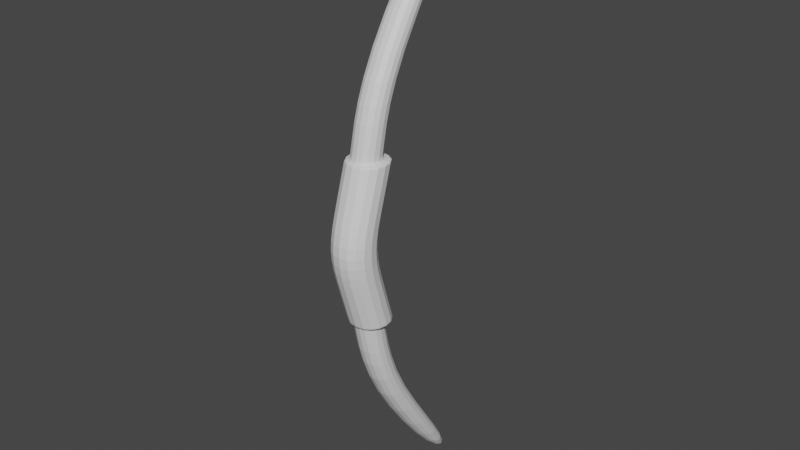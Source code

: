 # Source: Dev_Bow.blend  (saved by Blender 2.80.75; exported with 4.5.12 LTS)
import bpy
from mathutils import Matrix  # noqa: F401  (used for matrix-valued properties, if any)

bpy.ops.wm.read_factory_settings(use_empty=True)
scene = bpy.context.scene
scene.name = 'Scene'

# ---- collections
col_collection = bpy.data.collections.new('Collection'); scene.collection.children.link(col_collection)

# ---- materials (node trees are filled in below, after node groups)
mat_material_001 = bpy.data.materials.new('Material.001')
mat_material_001.use_transparent_shadow = False
mat_material_002 = bpy.data.materials.new('Material.002')
mat_material_002.use_transparent_shadow = False

# ---- material node trees
mat_material_001.use_nodes = True; mat_material_001.node_tree.nodes.clear()
_N = mat_material_001.node_tree.nodes; _L = mat_material_001.node_tree.links
n0 = _N.new('ShaderNodeOutputMaterial'); n0.name = 'Material Output'; n0.location = (300, 300)
n1 = _N.new('ShaderNodeBsdfPrincipled'); n1.name = 'Principled BSDF'; n1.location = (10, 300)
n1.distribution = 'GGX'
n1.subsurface_method = 'BURLEY'
n1.inputs[3].default_value = 1.45
n1.inputs[27].default_value = (0.0, 0.0, 0.0, 1.0)
n1.inputs[28].default_value = 1.0
_L.new(n1.outputs[0], n0.inputs[0])
n0.is_active_output = True
mat_material_002.use_nodes = True; mat_material_002.node_tree.nodes.clear()
_N = mat_material_002.node_tree.nodes; _L = mat_material_002.node_tree.links
n0 = _N.new('ShaderNodeOutputMaterial'); n0.name = 'Material Output'; n0.location = (300, 300)
n1 = _N.new('ShaderNodeBsdfPrincipled'); n1.name = 'Principled BSDF'; n1.location = (10, 300)
n1.distribution = 'GGX'
n1.subsurface_method = 'BURLEY'
n1.inputs[3].default_value = 1.45
n1.inputs[27].default_value = (0.0, 0.0, 0.0, 1.0)
n1.inputs[28].default_value = 1.0
_L.new(n1.outputs[0], n0.inputs[0])
n0.is_active_output = True

# ---- world
world_world = bpy.data.worlds.new('World'); scene.world = world_world
world_world.use_nodes = True; world_world.node_tree.nodes.clear()
_N = world_world.node_tree.nodes; _L = world_world.node_tree.links
n0 = _N.new('ShaderNodeOutputWorld'); n0.name = 'World Output'; n0.location = (300, 300)
n1 = _N.new('ShaderNodeBackground'); n1.name = 'Background'; n1.location = (10, 300)
n1.inputs[0].default_value = (0.05088, 0.05088, 0.05088, 1.0)
_L.new(n1.outputs[0], n0.inputs[0])
n0.is_active_output = True
world_world.color = (0.05088, 0.05088, 0.05088)
world_world.use_sun_shadow = False
world_world.sun_shadow_jitter_overblur = 0.0

# ---- meshes
me_cube_002 = bpy.data.meshes.new('Cube.002')
me_cube_002.from_pydata([(-1.0, -1.0, -19.9), (-1.0, -1.0, 19.9), (-1.0, 1.0, -19.9), (-1.0, 1.0, 19.9), (1.0, -1.0, -19.9), (1.0, -1.0, 19.9), (1.0, 1.0, -19.9), (1.0, 1.0, 19.9), (-1.0, -7.758, 10.75), (-1.0, -5.758, 10.75), (1.0, -5.758, 10.75), (1.0, -7.758, 10.75), (-1.0, -5.75, -10.77), (1.0, -5.75, -10.77), (1.0, -7.75, -10.77), (-1.0, -7.75, -10.77), (-1.0, -6.879, 5.373), (1.0, -6.879, 5.373), (1.0, -8.879, 5.373), (-1.0, -8.879, 5.373), (-1.0, -8.875, -5.383), (-1.0, -6.875, -5.383), (1.0, -6.875, -5.383), (1.0, -8.875, -5.383), (-1.449, -10.75, 0.0), (-1.449, -7.854, 0.0), (1.449, -7.854, 0.0), (1.449, -10.75, 0.0), (-1.449, -6.23, 5.373), (1.449, -6.23, 5.373), (1.449, -9.127, 5.373), (-1.449, -9.127, 5.373), (-1.449, -9.121, -5.383), (-1.449, -6.224, -5.383), (1.449, -6.224, -5.383), (1.449, -9.121, -5.383), (-1.449, -7.042, 2.687), (1.449, -7.042, 2.687), (1.449, -9.939, 2.687), (-1.449, -9.939, 2.687), (-1.449, -9.936, -2.691), (-1.449, -7.039, -2.691), (1.449, -7.039, -2.691), (1.449, -9.936, -2.691), (-1.0, -8.807, 5.721), (-1.0, -6.807, 5.721), (1.0, -6.807, 5.721), (1.0, -8.807, 5.721), (-1.0, -8.727, 6.104), (-1.0, -6.727, 6.104), (1.0, -6.727, 6.104), (1.0, -8.727, 6.104), (-1.449, -9.19, 5.166), (-1.449, -6.293, 5.166), (1.449, -6.293, 5.166), (1.449, -9.19, 5.166), (-1.449, -6.341, 5.005), (1.449, -6.341, 5.005), (1.449, -9.238, 5.005), (-1.449, -9.238, 5.005), (-1.449, -6.295, -5.15), (1.449, -6.295, -5.15), (1.449, -9.192, -5.15), (-1.449, -9.192, -5.15), (-1.449, -9.267, -4.9), (-1.449, -6.37, -4.9), (1.449, -6.37, -4.9), (1.449, -9.267, -4.9), (-1.0, -6.837, -5.565), (1.0, -6.837, -5.565), (1.0, -8.837, -5.565), (-1.0, -8.837, -5.565), (-1.0, -6.792, -5.777), (1.0, -6.792, -5.777), (1.0, -8.792, -5.777), (-1.0, -8.792, -5.777)], [], [(8, 1, 3, 9), (9, 3, 7, 10), (10, 7, 5, 11), (11, 5, 1, 8), (2, 6, 4, 0), (7, 3, 1, 5), (51, 11, 8, 48), (50, 10, 11, 51), (49, 9, 10, 50), (48, 8, 9, 49), (0, 15, 12, 2), (2, 12, 13, 6), (6, 13, 14, 4), (4, 14, 15, 0), (71, 20, 21, 68), (68, 21, 22, 69), (69, 22, 23, 70), (70, 23, 20, 71), (22, 21, 33, 34), (19, 16, 28, 31), (20, 23, 35, 32), (17, 18, 30, 29), (21, 20, 32, 33), (23, 22, 34, 35), (16, 17, 29, 28), (18, 19, 31, 30), (43, 27, 24, 40), (42, 26, 27, 43), (41, 25, 26, 42), (40, 24, 25, 41), (52, 31, 28, 53), (53, 28, 29, 54), (54, 29, 30, 55), (55, 30, 31, 52), (27, 38, 39, 24), (26, 37, 38, 27), (25, 36, 37, 26), (24, 39, 36, 25), (64, 40, 41, 65), (65, 41, 42, 66), (66, 42, 43, 67), (67, 43, 40, 64), (19, 44, 45, 16), (16, 45, 46, 17), (17, 46, 47, 18), (18, 47, 44, 19), (44, 48, 49, 45), (45, 49, 50, 46), (46, 50, 51, 47), (47, 51, 48, 44), (58, 55, 52, 59), (57, 54, 55, 58), (56, 53, 54, 57), (59, 52, 53, 56), (39, 59, 56, 36), (36, 56, 57, 37), (37, 57, 58, 38), (38, 58, 59, 39), (35, 62, 63, 32), (34, 61, 62, 35), (33, 60, 61, 34), (32, 63, 60, 33), (62, 67, 64, 63), (61, 66, 67, 62), (60, 65, 66, 61), (63, 64, 65, 60), (74, 70, 71, 75), (73, 69, 70, 74), (72, 68, 69, 73), (75, 71, 68, 72), (15, 75, 72, 12), (12, 72, 73, 13), (13, 73, 74, 14), (14, 74, 75, 15)])
me_cube_002.polygons.foreach_set('material_index', [1, 1, 1, 1, 1, 1, 1, 1, 1, 1, 1, 1, 1, 1, 1, 1, 1, 1, 0, 0, 0, 0, 0, 0, 0, 0, 0, 0, 0, 0, 0, 0, 0, 0, 0, 0, 0, 0, 0, 0, 0, 0, 1, 1, 1, 1, 1, 1, 1, 1, 0, 0, 0, 0, 0, 0, 0, 0, 0, 0, 0, 0, 0, 0, 0, 0, 1, 1, 1, 1, 1, 1, 1, 1])
_uv = me_cube_002.uv_layers.new(name='UVMap')
_uv.uv.foreach_set('vector', [0.5311, 0.0, 0.625, 0.0, 0.625, 0.25, 0.5311, 0.25, 0.5311, 0.25, 0.625, 0.25, 0.625, 0.5, 0.5311, 0.5, 0.5311, 0.5, 0.625, 0.5, 0.625, 0.75, 0.5311, 0.75, 0.5311, 0.75, 0.625, 0.75, 0.625, 1.0, 0.5311, 1.0, 0.125, 0.5, 0.375, 0.5, 0.375, 0.75, 0.125, 0.75, 0.625, 0.5, 0.875, 0.5, 0.875, 0.75, 0.625, 0.75, 0.5177, 0.75, 0.5311, 0.75, 0.5311, 1.0, 0.5177, 1.0, 0.5177, 0.5, 0.5311, 0.5, 0.5311, 0.75, 0.5177, 0.75, 0.5177, 0.25, 0.5311, 0.25, 0.5311, 0.5, 0.5177, 0.5, 0.5177, 0.0, 0.5311, 0.0, 0.5311, 0.25, 0.5177, 0.25, 0.375, 0.0, 0.4688, 0.0, 0.4687, 0.25, 0.375, 0.25, 0.375, 0.25, 0.4687, 0.25, 0.4687, 0.5, 0.375, 0.5, 0.375, 0.5, 0.4687, 0.5, 0.4687, 0.75, 0.375, 0.75, 0.375, 0.75, 0.4687, 0.75, 0.4688, 1.0, 0.375, 1.0, 0.4838, 0.0, 0.4844, 0.0, 0.4844, 0.25, 0.4838, 0.25, 0.4838, 0.25, 0.4844, 0.25, 0.4844, 0.5, 0.4838, 0.5, 0.4838, 0.5, 0.4844, 0.5, 0.4844, 0.75, 0.4838, 0.75, 0.4838, 0.75, 0.4844, 0.75, 0.4844, 1.0, 0.4838, 1.0, 0.4844, 0.5, 0.4844, 0.25, 0.4844, 0.25, 0.4844, 0.5, 0.5156, 0.0, 0.5156, 0.25, 0.5156, 0.25, 0.5156, 0.0, 0.4844, 1.0, 0.4844, 0.75, 0.4844, 0.75, 0.4844, 1.0, 0.5156, 0.5, 0.5156, 0.75, 0.5156, 0.75, 0.5156, 0.5, 0.4844, 0.25, 0.4844, 0.0, 0.4844, 0.0, 0.4844, 0.25, 0.4844, 0.75, 0.4844, 0.5, 0.4844, 0.5, 0.4844, 0.75, 0.5156, 0.25, 0.5156, 0.5, 0.5156, 0.5, 0.5156, 0.25, 0.5156, 0.75, 0.5156, 1.0, 0.5156, 1.0, 0.5156, 0.75, 0.4922, 0.75, 0.5, 0.75, 0.5, 1.0, 0.4922, 1.0, 0.4922, 0.5, 0.5, 0.5, 0.5, 0.75, 0.4922, 0.75, 0.4922, 0.25, 0.5, 0.25, 0.5, 0.5, 0.4922, 0.5, 0.4922, 0.0, 0.5, 0.0, 0.5, 0.25, 0.4922, 0.25, 0.515, 0.0, 0.5156, 0.0, 0.5156, 0.25, 0.515, 0.25, 0.515, 0.25, 0.5156, 0.25, 0.5156, 0.5, 0.515, 0.5, 0.515, 0.5, 0.5156, 0.5, 0.5156, 0.75, 0.515, 0.75, 0.515, 0.75, 0.5156, 0.75, 0.5156, 1.0, 0.515, 1.0, 0.5, 0.75, 0.5078, 0.75, 0.5078, 1.0, 0.5, 1.0, 0.5, 0.5, 0.5078, 0.5, 0.5078, 0.75, 0.5, 0.75, 0.5, 0.25, 0.5078, 0.25, 0.5078, 0.5, 0.5, 0.5, 0.5, 0.0, 0.5078, 0.0, 0.5078, 0.25, 0.5, 0.25, 0.4858, 0.0, 0.4922, 0.0, 0.4922, 0.25, 0.4858, 0.25, 0.4858, 0.25, 0.4922, 0.25, 0.4922, 0.5, 0.4858, 0.5, 0.4858, 0.5, 0.4922, 0.5, 0.4922, 0.75, 0.4858, 0.75, 0.4858, 0.75, 0.4922, 0.75, 0.4922, 1.0, 0.4858, 1.0, 0.5156, 0.0, 0.5166, 0.0, 0.5166, 0.25, 0.5156, 0.25, 0.5156, 0.25, 0.5166, 0.25, 0.5166, 0.5, 0.5156, 0.5, 0.5156, 0.5, 0.5166, 0.5, 0.5166, 0.75, 0.5156, 0.75, 0.5156, 0.75, 0.5166, 0.75, 0.5166, 1.0, 0.5156, 1.0, 0.5166, 0.0, 0.5177, 0.0, 0.5177, 0.25, 0.5166, 0.25, 0.5166, 0.25, 0.5177, 0.25, 0.5177, 0.5, 0.5166, 0.5, 0.5166, 0.5, 0.5177, 0.5, 0.5177, 0.75, 0.5166, 0.75, 0.5166, 0.75, 0.5177, 0.75, 0.5177, 1.0, 0.5166, 1.0, 0.5145, 0.75, 0.515, 0.75, 0.515, 1.0, 0.5145, 1.0, 0.5145, 0.5, 0.515, 0.5, 0.515, 0.75, 0.5145, 0.75, 0.5145, 0.25, 0.515, 0.25, 0.515, 0.5, 0.5145, 0.5, 0.5145, 0.0, 0.515, 0.0, 0.515, 0.25, 0.5145, 0.25, 0.5078, 0.0, 0.5145, 0.0, 0.5145, 0.25, 0.5078, 0.25, 0.5078, 0.25, 0.5145, 0.25, 0.5145, 0.5, 0.5078, 0.5, 0.5078, 0.5, 0.5145, 0.5, 0.5145, 0.75, 0.5078, 0.75, 0.5078, 0.75, 0.5145, 0.75, 0.5145, 1.0, 0.5078, 1.0, 0.4844, 0.75, 0.4851, 0.75, 0.4851, 1.0, 0.4844, 1.0, 0.4844, 0.5, 0.4851, 0.5, 0.4851, 0.75, 0.4844, 0.75, 0.4844, 0.25, 0.4851, 0.25, 0.4851, 0.5, 0.4844, 0.5, 0.4844, 0.0, 0.4851, 0.0, 0.4851, 0.25, 0.4844, 0.25, 0.4851, 0.75, 0.4858, 0.75, 0.4858, 1.0, 0.4851, 1.0, 0.4851, 0.5, 0.4858, 0.5, 0.4858, 0.75, 0.4851, 0.75, 0.4851, 0.25, 0.4858, 0.25, 0.4858, 0.5, 0.4851, 0.5, 0.4851, 0.0, 0.4858, 0.0, 0.4858, 0.25, 0.4851, 0.25, 0.4832, 0.75, 0.4838, 0.75, 0.4838, 1.0, 0.4832, 1.0, 0.4832, 0.5, 0.4838, 0.5, 0.4838, 0.75, 0.4832, 0.75, 0.4832, 0.25, 0.4838, 0.25, 0.4838, 0.5, 0.4832, 0.5, 0.4832, 0.0, 0.4838, 0.0, 0.4838, 0.25, 0.4832, 0.25, 0.4688, 0.0, 0.4832, 0.0, 0.4832, 0.25, 0.4687, 0.25, 0.4687, 0.25, 0.4832, 0.25, 0.4832, 0.5, 0.4687, 0.5, 0.4687, 0.5, 0.4832, 0.5, 0.4832, 0.75, 0.4687, 0.75, 0.4687, 0.75, 0.4832, 0.75, 0.4832, 1.0, 0.4688, 1.0])
me_cube_002.materials.append(mat_material_001)
me_cube_002.materials.append(mat_material_002)
me_cube_002.use_remesh_preserve_volume = False
me_cube_002.use_remesh_preserve_attributes = False
me_cube_002.use_mirror_vertex_groups = False
me_cube_002.update()

# ---- objects
ob_cube = bpy.data.objects.new('Cube', me_cube_002)

# ---- transforms, parenting, visibility, modifiers, constraints
ob_cube.location = (0.0, 0.0, 0.0)
ob_cube.lineart.crease_threshold = 0.0
_m = ob_cube.modifiers.new('Subdivision', 'SUBSURF')
_m.uv_smooth = 'PRESERVE_CORNERS'
_m.levels = 4
_m.show_only_control_edges = False

# ---- collection membership
col_collection.objects.link(ob_cube)

# ---- scene / render settings (as saved in the file)
scene.frame_start = 1; scene.frame_end = 250; scene.frame_set(1)
scene.render.engine = 'BLENDER_EEVEE_NEXT'
scene.cycles.use_denoising = False
scene.cycles.samples = 128
scene.cycles.sampling_pattern = 'TABULATED_SOBOL'
scene.cycles.use_adaptive_sampling = False
scene.cycles.use_light_tree = False
scene.view_settings.view_transform = 'Filmic'
bpy.context.view_layer.update()

# ---- added for rendering (the .blend has no active camera and no usable light): camera, sun
cam_auto = bpy.data.cameras.new('AutoCamera')
cam_auto.lens = 50.0
cam_auto.sensor_width = 36.0
cam_auto.clip_end = 1000.0
ob_auto_camera = bpy.data.objects.new('AutoCamera', cam_auto)
scene.collection.objects.link(ob_auto_camera)
ob_auto_camera.location = (38.4888, -51.062, 30.7911)
ob_auto_camera.rotation_euler = (1.09748, -7.21219e-08, 0.694738)
scene.camera = ob_auto_camera
light_auto_sun = bpy.data.lights.new('AutoSun', 'SUN')
light_auto_sun.energy = 3.0
light_auto_sun.angle = 0.0523599
ob_auto_sun = bpy.data.objects.new('AutoSun', light_auto_sun)
scene.collection.objects.link(ob_auto_sun)
ob_auto_sun.rotation_euler = (0.872665, 0.174533, 0.523599)
bpy.context.view_layer.update()
